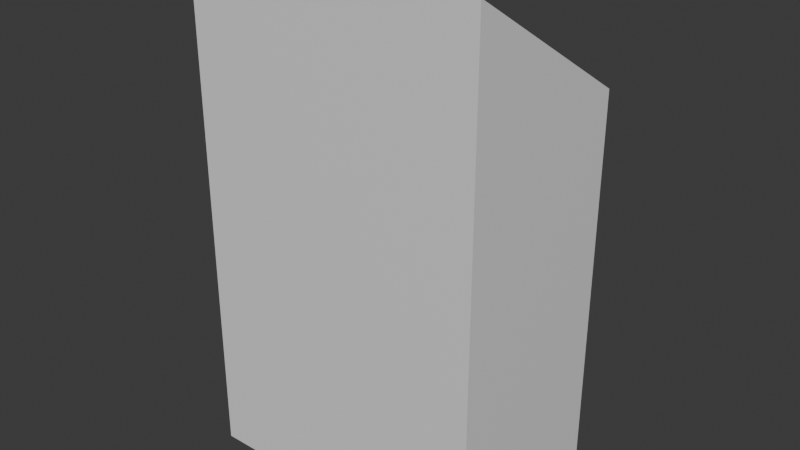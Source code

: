 # Source: podium_1.blend  (saved by Blender 5.1.29; exported with 4.5.12 LTS)
import bpy
from mathutils import Matrix  # noqa: F401  (used for matrix-valued properties, if any)

bpy.ops.wm.read_factory_settings(use_empty=True)
scene = bpy.context.scene
scene.name = 'Scene'

# ---- collections
col_collection = bpy.data.collections.new('Collection'); scene.collection.children.link(col_collection)

# ---- materials (node trees are filled in below, after node groups)
mat_material_001 = bpy.data.materials.new('Material.001')
mat_material_001.roughness = 0.5
mat_buttonanswera = bpy.data.materials.new('ButtonAnswerA')
mat_buttonanswerc = bpy.data.materials.new('ButtonAnswerC')
mat_buttonanswerb = bpy.data.materials.new('ButtonAnswerB')
mat_buttonanswerd = bpy.data.materials.new('ButtonAnswerD')

# ---- material node trees
mat_material_001.use_nodes = True; mat_material_001.node_tree.nodes.clear()
_N = mat_material_001.node_tree.nodes; _L = mat_material_001.node_tree.links
n0 = _N.new('ShaderNodeBsdfPrincipled'); n0.name = 'Principled BSDF'; n0.location = (0, 300)
n1 = _N.new('ShaderNodeOutputMaterial'); n1.name = 'Material Output'; n1.location = (280, 300)
_L.new(n0.outputs[0], n1.inputs[0])
n1.is_active_output = True
mat_buttonanswera.use_nodes = True; mat_buttonanswera.node_tree.nodes.clear()
_N = mat_buttonanswera.node_tree.nodes; _L = mat_buttonanswera.node_tree.links
n0 = _N.new('ShaderNodeBsdfPrincipled'); n0.name = 'Principled BSDF'; n0.location = (-200, 100)
n0.inputs[0].default_value = (0.0, 0.02945, 0.8, 1.0)
n1 = _N.new('ShaderNodeOutputMaterial'); n1.name = 'Material Output'; n1.location = (200, 100)
_L.new(n0.outputs[0], n1.inputs[0])
n1.is_active_output = True
mat_buttonanswerc.use_nodes = True; mat_buttonanswerc.node_tree.nodes.clear()
_N = mat_buttonanswerc.node_tree.nodes; _L = mat_buttonanswerc.node_tree.links
n0 = _N.new('ShaderNodeBsdfPrincipled'); n0.name = 'Principled BSDF'; n0.location = (-200, 100)
n0.inputs[0].default_value = (0.8, 0.6139, 0.0, 1.0)
n1 = _N.new('ShaderNodeOutputMaterial'); n1.name = 'Material Output'; n1.location = (200, 100)
_L.new(n0.outputs[0], n1.inputs[0])
n1.is_active_output = True
mat_buttonanswerb.use_nodes = True; mat_buttonanswerb.node_tree.nodes.clear()
_N = mat_buttonanswerb.node_tree.nodes; _L = mat_buttonanswerb.node_tree.links
n0 = _N.new('ShaderNodeBsdfPrincipled'); n0.name = 'Principled BSDF'; n0.location = (-200, 100)
n0.inputs[0].default_value = (0.0, 0.8, 0.0, 1.0)
n1 = _N.new('ShaderNodeOutputMaterial'); n1.name = 'Material Output'; n1.location = (200, 100)
_L.new(n0.outputs[0], n1.inputs[0])
n1.is_active_output = True
mat_buttonanswerd.use_nodes = True; mat_buttonanswerd.node_tree.nodes.clear()
_N = mat_buttonanswerd.node_tree.nodes; _L = mat_buttonanswerd.node_tree.links
n0 = _N.new('ShaderNodeBsdfPrincipled'); n0.name = 'Principled BSDF'; n0.location = (-200, 100)
n0.inputs[0].default_value = (0.8, 0.008366, 0.0, 1.0)
n1 = _N.new('ShaderNodeOutputMaterial'); n1.name = 'Material Output'; n1.location = (200, 100)
_L.new(n0.outputs[0], n1.inputs[0])
n1.is_active_output = True

# ---- world
world_world = bpy.data.worlds.new('World'); scene.world = world_world
world_world.use_nodes = True; world_world.node_tree.nodes.clear()
_N = world_world.node_tree.nodes; _L = world_world.node_tree.links
n0 = _N.new('ShaderNodeOutputWorld'); n0.name = 'World Output'; n0.location = (200, 100)
n1 = _N.new('ShaderNodeBackground'); n1.name = 'Background'; n1.location = (-200, 100)
n1.inputs[0].default_value = (0.05088, 0.05088, 0.05088, 1.0)
_L.new(n1.outputs[0], n0.inputs[0])
n0.is_active_output = True
world_world.color = (0.05088, 0.05088, 0.05088)
world_world.sun_shadow_jitter_overblur = 0.0

# ---- meshes
me_cube_001 = bpy.data.meshes.new('Cube.001')
me_cube_001.from_pydata([(1.0, 1.0, -1.0), (1.0, -1.0, -1.0), (-1.0, 1.0, -1.0), (-1.0, -1.0, -1.0), (0.9, -0.9018, 0.673), (-0.9, -0.9018, 0.673), (-0.9, 0.9018, 0.325), (0.9, 0.9018, 0.325), (1.0, -1.0, 0.6919), (-1.0, -1.0, 0.6919), (-1.0, 1.0, 0.3061), (1.0, 1.0, 0.3061), (0.9, -0.9764, 0.6361), (-0.9, -0.9764, 0.6361), (-0.9, 0.8272, 0.2882), (0.9, 0.8272, 0.2882), (0.0, -1.0, -1.0), (0.0, -1.0, 0.6919), (0.0, 1.0, -1.0), (0.0, 1.0, 0.3061), (0.0, -0.9018, 0.673), (0.0, 0.9018, 0.325), (0.0, -0.9764, 0.6361), (0.0, 0.8272, 0.2882), (-1.0, 0.0, -1.0), (-1.0, 0.0, 0.499), (1.0, 0.0, -1.0), (1.0, 0.0, 0.499), (-0.9, 0.0, 0.499), (0.9, 0.0, 0.499), (-0.9, -0.07464, 0.4621), (0.9, -0.07464, 0.4621), (0.0, 0.0, -1.0), (0.79, -0.8311, 0.6337), (-0.79, -0.8311, 0.6337), (-0.79, 0.7565, 0.3274), (0.0, -0.07464, 0.4621)], [], [(17, 16, 1, 8), (25, 24, 3, 9), (32, 26, 1, 16), (27, 26, 0, 11), (19, 18, 2, 10), (21, 6, 14, 23), (20, 5, 9, 17), (28, 6, 10, 25), (29, 4, 8, 27), (21, 7, 11, 19), (28, 5, 13, 30), (29, 7, 15, 31), (20, 4, 12, 22), (5, 20, 22, 13), (6, 21, 19, 10), (4, 20, 17, 8), (7, 21, 23, 15), (11, 0, 18, 19), (24, 32, 16, 3), (9, 3, 16, 17), (2, 18, 32, 24), (4, 29, 31, 12), (6, 28, 30, 14), (7, 29, 27, 11), (5, 28, 25, 9), (8, 1, 26, 27), (18, 0, 26, 32), (10, 2, 24, 25), (22, 12, 31, 36), (30, 36, 23, 14), (23, 36, 31, 15), (36, 30, 13, 22)])
me_cube_001.polygons.foreach_set('use_smooth', [True] * 32)
_k = set([(0, 11), (0, 18), (0, 26), (1, 8), (1, 16), (1, 26), (2, 10), (2, 18), (2, 24), (3, 9), (3, 16), (3, 24), (4, 20), (4, 29), (5, 20), (5, 28), (6, 21), (6, 28), (7, 21), (7, 29), (8, 17), (8, 27), (9, 17), (9, 25), (10, 19), (10, 25), (11, 19), (11, 27), (12, 22), (12, 31), (13, 22), (13, 30), (14, 23), (14, 30), (15, 23), (15, 31)])
me_cube_001.attributes.new('sharp_edge', 'BOOLEAN', 'EDGE').data.foreach_set('value', [ (min(e.vertices), max(e.vertices)) in _k for e in me_cube_001.edges])
_uv = me_cube_001.uv_layers.new(name='UVMap')
_uv.uv.foreach_set('vector', [0.5865, 0.875, 0.375, 0.875, 0.375, 0.75, 0.5865, 0.75, 0.5624, 0.125, 0.375, 0.125, 0.375, 0.0, 0.5865, 0.0, 0.25, 0.625, 0.375, 0.625, 0.375, 0.75, 0.25, 0.75, 0.5624, 0.625, 0.375, 0.625, 0.375, 0.5, 0.5383, 0.5, 0.5383, 0.375, 0.375, 0.375, 0.375, 0.25, 0.5383, 0.25, 0.4784, 0.875, 0.4784, 0.9875, 0.4784, 0.9875, 0.4784, 0.875, 0.5605, 0.875, 0.5605, 0.9875, 0.565, 1.0, 0.565, 0.875, 0.5195, 0.9875, 0.4784, 0.9875, 0.474, 1.0, 0.5195, 1.0, 0.5195, 0.7625, 0.5605, 0.7625, 0.565, 0.75, 0.5195, 0.75, 0.4784, 0.875, 0.4784, 0.7625, 0.474, 0.75, 0.474, 0.875, 0.5195, 0.9875, 0.5605, 0.9875, 0.5605, 0.9875, 0.5195, 0.9875, 0.5195, 0.7625, 0.4784, 0.7625, 0.4784, 0.7625, 0.5195, 0.7625, 0.5605, 0.875, 0.5605, 0.7625, 0.5605, 0.7625, 0.5605, 0.875, 0.5605, 0.9875, 0.5605, 0.875, 0.5605, 0.875, 0.5605, 0.9875, 0.4784, 0.9875, 0.4784, 0.875, 0.474, 0.875, 0.474, 1.0, 0.5605, 0.7625, 0.5605, 0.875, 0.565, 0.875, 0.565, 0.75, 0.4784, 0.7625, 0.4784, 0.875, 0.4784, 0.875, 0.4784, 0.7625, 0.5383, 0.5, 0.375, 0.5, 0.375, 0.375, 0.5383, 0.375, 0.125, 0.625, 0.25, 0.625, 0.25, 0.75, 0.125, 0.75, 0.5865, 1.0, 0.375, 1.0, 0.375, 0.875, 0.5865, 0.875, 0.125, 0.5, 0.25, 0.5, 0.25, 0.625, 0.125, 0.625, 0.5605, 0.7625, 0.5195, 0.7625, 0.5195, 0.7625, 0.5605, 0.7625, 0.4784, 0.9875, 0.5195, 0.9875, 0.5195, 0.9875, 0.4784, 0.9875, 0.4784, 0.7625, 0.5195, 0.7625, 0.5195, 0.75, 0.474, 0.75, 0.5605, 0.9875, 0.5195, 0.9875, 0.5195, 1.0, 0.565, 1.0, 0.5865, 0.75, 0.375, 0.75, 0.375, 0.625, 0.5624, 0.625, 0.25, 0.5, 0.375, 0.5, 0.375, 0.625, 0.25, 0.625, 0.5383, 0.25, 0.375, 0.25, 0.375, 0.125, 0.5624, 0.125, 0.5605, 0.875, 0.5605, 0.7625, 0.5195, 0.7625, 0.5195, 0.875, 0.5195, 0.9875, 0.5195, 0.875, 0.4784, 0.875, 0.4784, 0.9875, 0.4784, 0.875, 0.5195, 0.875, 0.5195, 0.7625, 0.4784, 0.7625, 0.5195, 0.875, 0.5195, 0.9875, 0.5605, 0.9875, 0.5605, 0.875])
me_cube_001.materials.append(mat_material_001)
me_cube_001.update()
me_cube_001.normals_split_custom_set([tuple(v) for v in zip(*[iter([0.0, -1.0, 0.0, 0.0, -1.0, 0.0, 0.0, -1.0, 0.0, 0.0, -1.0, 0.0, -1.0, 0.0, 0.0, -1.0, 0.0, 0.0, -1.0, 0.0, 0.0, -1.0, 0.0, 0.0, 0.0, 0.0, -1.0, 0.0, 0.0, -1.0, 0.0, 0.0, -1.0, 0.0, 0.0, -1.0, 1.0, 0.0, 0.0, 1.0, 0.0, 0.0, 1.0, 0.0, 0.0, 1.0, 0.0, 0.0, 0.0, 1.0, 0.0, 0.0, 1.0, 0.0, 0.0, 1.0, 0.0, 0.0, 1.0, 0.0, 0.0, -0.4429, 0.8966, 0.3821, -0.4093, 0.8285, 0.846, -0.2362, 0.4781, 0.0, -0.4429, 0.8966, 0.0, 0.1894, 0.9819, -3.077e-07, 0.1894, 0.9819, -3.077e-07, 0.1894, 0.9819, 0.0, 0.1894, 0.9819, -1.539e-07, 0.1894, 0.9819, 1.539e-07, 0.1894, 0.9819, 1.539e-07, 0.1894, 0.9819, -1.539e-07, 0.1894, 0.9819, 1.539e-07, 0.1894, 0.9819, 3.077e-07, 0.1894, 0.9819, 3.077e-07, 0.1894, 0.9819, 1.539e-07, 0.1894, 0.9819, 0.0, 0.1894, 0.9819, -1.539e-07, 0.1894, 0.9819, -1.539e-07, 0.1894, 0.9819, 0.0, 0.1894, 0.9819, 1.0, -6.663e-08, 1.989e-08, 0.846, 0.2362, -0.4781, 0.3821, 0.4093, -0.8285, 1.0, -2.557e-07, 7.633e-08, -1.0, 0.0, 1.989e-08, -0.3821, -0.4093, 0.8285, -0.846, -0.2362, 0.4781, -1.0, 0.0, 7.633e-08, 0.0, 0.4429, -0.8966, -0.846, 0.2362, -0.4781, -0.3821, 0.4093, -0.8285, 0.0, 0.4429, -0.8966, 0.846, 0.2362, -0.4781, 0.0, 0.4429, -0.8966, 0.0, 0.4429, -0.8966, 0.3821, 0.4093, -0.8285, 1.539e-07, 0.1894, 0.9819, 0.0, 0.1894, 0.9819, 0.0, 0.1894, 0.9819, 1.539e-07, 0.1894, 0.9819, 3.077e-07, 0.1894, 0.9819, 0.0, 0.1894, 0.9819, 0.0, 0.1894, 0.9819, 3.077e-07, 0.1894, 0.9819, -0.3821, -0.4093, 0.8285, 0.0, -0.4429, 0.8966, 0.0, -0.4429, 0.8966, -0.846, -0.2362, 0.4781, 0.0, 1.0, 0.0, 0.0, 1.0, 0.0, 0.0, 1.0, 0.0, 0.0, 1.0, 0.0, 0.0, 0.0, -1.0, 0.0, 0.0, -1.0, 0.0, 0.0, -1.0, 0.0, 0.0, -1.0, 0.0, -1.0, 0.0, 0.0, -1.0, 0.0, 0.0, -1.0, 0.0, 0.0, -1.0, 0.0, 0.0, 0.0, -1.0, 0.0, 0.0, -1.0, 0.0, 0.0, -1.0, 0.0, 0.0, -1.0, -0.846, 0.2362, -0.4781, -1.0, 0.0, 1.989e-08, -1.0, 0.0, 7.633e-08, -0.3821, 0.4093, -0.8285, 0.3821, -0.4093, 0.8285, 1.0, -6.663e-08, 1.989e-08, 1.0, -2.557e-07, 7.633e-08, 0.846, -0.2362, 0.4781, -1.539e-07, 0.1894, 0.9819, 1.539e-07, 0.1894, 0.9819, 1.539e-07, 0.1894, 0.9819, -1.539e-07, 0.1894, 0.9819, -3.077e-07, 0.1894, 0.9819, -1.539e-07, 0.1894, 0.9819, -1.539e-07, 0.1894, 0.9819, -3.077e-07, 0.1894, 0.9819, 1.0, 0.0, 0.0, 1.0, 0.0, 0.0, 1.0, 0.0, 0.0, 1.0, 0.0, 0.0, 0.0, 0.0, -1.0, 0.0, 0.0, -1.0, 0.0, 0.0, -1.0, 0.0, 0.0, -1.0, -1.0, 0.0, 0.0, -1.0, 0.0, 0.0, -1.0, 0.0, 0.0, -1.0, 0.0, 0.0, 0.0, 0.1894, 0.9819, 0.0, 0.1894, 0.9819, 0.0, 0.1894, 0.9819, 0.0, 0.1894, 0.9819, 0.0, 0.1894, 0.9819, 0.0, 0.1894, 0.9819, 0.0, 0.1894, 0.9819, 0.0, 0.1894, 0.9819, 0.0, 0.1894, 0.9819, 0.0, 0.1894, 0.9819, 0.0, 0.1894, 0.9819, 0.0, 0.1894, 0.9819, 0.0, 0.1894, 0.9819, 0.0, 0.1894, 0.9819, 0.0, 0.1894, 0.9819, 0.0, 0.1894, 0.9819])] * 3)])
me_cube_002 = bpy.data.meshes.new('Cube.002')
me_cube_002.from_pydata([(0.35, -0.3434, 0.07265), (0.35, 0.362, -0.06343), (-0.35, -0.3434, 0.07265), (-0.35, 0.362, -0.06343), (0.45, 0.4229, -0.1008), (0.45, -0.4789, 0.07315), (-0.45, 0.4229, -0.1008), (-0.45, -0.4789, 0.07315), (0.45, 0.4602, -0.08237), (0.45, -0.4416, 0.09159), (-0.45, 0.4602, -0.08237), (-0.45, -0.4416, 0.09159), (0.35, 0.362, -0.06343), (0.35, -0.3434, 0.07265), (-0.35, 0.362, -0.06343), (-0.35, -0.3434, 0.07265)], [], [(3, 2, 15, 14), (5, 7, 6, 4), (10, 6, 7, 11), (8, 4, 6, 10), (9, 5, 4, 8), (11, 7, 5, 9), (1, 0, 9, 8), (2, 3, 10, 11), (3, 1, 8, 10), (0, 2, 11, 9), (13, 12, 14, 15), (1, 3, 14, 12), (0, 1, 12, 13), (2, 0, 13, 15)])
me_cube_002.polygons.foreach_set('material_index', [0, 0, 0, 0, 0, 0, 0, 0, 0, 0, 1, 0, 0, 0])
_k = set([(0, 1), (2, 3), (4, 5), (6, 7), (8, 9), (10, 11), (12, 13), (14, 15)])
me_cube_002.attributes.new('sharp_edge', 'BOOLEAN', 'EDGE').data.foreach_set('value', [ (min(e.vertices), max(e.vertices)) in _k for e in me_cube_002.edges])
_uv = me_cube_002.uv_layers.new(name='UVMap')
_uv.uv.foreach_set('vector', [0.1052, 0.8836, 0.1052, 0.1425, 0.1052, 0.1425, 0.1052, 0.8836, 0.9457, 0.0001291, 0.0001292, 0.0001291, 0.0001291, 0.9476, 0.9457, 0.9476, 0.9724, 0.0001292, 0.9459, 0.03496, 0.9459, 0.9999, 0.9724, 0.965, 0.9457, 0.9868, 0.9457, 0.9476, 0.0001291, 0.9476, 0.0001291, 0.9868, 0.9991, 0.965, 0.9726, 0.9999, 0.9726, 0.03496, 0.9991, 0.0001291, 0.0001292, 0.03934, 0.0001292, 0.0001291, 0.9457, 0.0001291, 0.9457, 0.03934, 0.8406, 0.8836, 0.8406, 0.1425, 0.9457, 0.03934, 0.9457, 0.9868, 0.1052, 0.1425, 0.1052, 0.8836, 0.0001291, 0.9868, 0.0001292, 0.03934, 0.1052, 0.8836, 0.8406, 0.8836, 0.9457, 0.9868, 0.0001291, 0.9868, 0.8406, 0.1425, 0.1052, 0.1425, 0.0001292, 0.03934, 0.9457, 0.03934, 0.0, 0.0, 1.0, 0.0, 1.0, 1.0, 0.0, 1.0, 0.8406, 0.8836, 0.1052, 0.8836, 0.1052, 0.8836, 0.8406, 0.8836, 0.8406, 0.1425, 0.8406, 0.8836, 0.8406, 0.8836, 0.8406, 0.1425, 0.1052, 0.1425, 0.8406, 0.1425, 0.8406, 0.1425, 0.1052, 0.1425])
me_cube_002.materials.append(mat_material_001)
me_cube_002.materials.append(mat_buttonanswera)
me_cube_002.update()
me_cube_002.normals_split_custom_set([tuple(v) for v in zip(*[iter([0.0, 0.0, 1.0, 0.0, 0.0, 1.0, 0.0, 0.0, 1.0, 0.0, 0.0, 1.0, 0.0, -0.1894, -0.9819, 0.0, -0.1894, -0.9819, 0.0, -0.1894, -0.9819, 0.0, -0.1894, -0.9819, -1.0, 4.029e-08, 9.622e-08, -1.0, 4.029e-08, 9.622e-08, -1.0, 4.029e-08, 9.622e-08, -1.0, 4.029e-08, 9.622e-08, 0.0, 0.4429, -0.8966, 0.0, 0.4429, -0.8966, 0.0, 0.4429, -0.8966, 0.0, 0.4429, -0.8966, 1.0, -4.029e-08, -9.622e-08, 1.0, -4.029e-08, -9.622e-08, 1.0, -4.029e-08, -9.622e-08, 1.0, -4.029e-08, -9.622e-08, 0.0, -0.4429, 0.8966, 0.0, -0.4429, 0.8966, 0.0, -0.4429, 0.8966, 0.0, -0.4429, 0.8966, 1.479e-07, 0.1894, 0.9819, 1.479e-07, 0.1894, 0.9819, 1.479e-07, 0.1894, 0.9819, 1.479e-07, 0.1894, 0.9819, 2.959e-07, 0.1894, 0.9819, 2.959e-07, 0.1894, 0.9819, 2.959e-07, 0.1894, 0.9819, 2.959e-07, 0.1894, 0.9819, -1.746e-08, 0.1894, 0.9819, -1.746e-08, 0.1894, 0.9819, -1.746e-08, 0.1894, 0.9819, -1.746e-08, 0.1894, 0.9819, -3.492e-08, 0.1894, 0.9819, -3.492e-08, 0.1894, 0.9819, -3.492e-08, 0.1894, 0.9819, -3.492e-08, 0.1894, 0.9819, -6.296e-08, 0.1894, 0.9819, -6.296e-08, 0.1894, 0.9819, -6.296e-08, 0.1894, 0.9819, -6.296e-08, 0.1894, 0.9819, 0.0, 0.0, 1.0, 0.0, 0.0, 1.0, 0.0, 0.0, 1.0, 0.0, 0.0, 1.0, 0.0, 0.0, 1.0, 0.0, 0.0, 1.0, 0.0, 0.0, 1.0, 0.0, 0.0, 1.0, 0.0, 0.0, 1.0, 0.0, 0.0, 1.0, 0.0, 0.0, 1.0, 0.0, 0.0, 1.0])] * 3)])
me_cube_003 = bpy.data.meshes.new('Cube.003')
me_cube_003.from_pydata([(0.35, 0.362, -0.06343), (0.35, -0.3434, 0.07265), (-0.35, 0.362, -0.06343), (-0.35, -0.3434, 0.07265), (0.45, 0.4229, -0.1008), (0.45, -0.4789, 0.07315), (-0.45, 0.4229, -0.1008), (-0.45, -0.4789, 0.07315), (0.45, 0.4602, -0.08237), (0.45, -0.4416, 0.09159), (-0.45, 0.4602, -0.08237), (-0.45, -0.4416, 0.09159), (0.35, 0.362, -0.06343), (0.35, -0.3434, 0.07265), (-0.35, 0.362, -0.06343), (-0.35, -0.3434, 0.07265)], [], [(2, 3, 15, 14), (5, 7, 6, 4), (11, 7, 5, 9), (9, 5, 4, 8), (8, 4, 6, 10), (10, 6, 7, 11), (0, 1, 9, 8), (3, 2, 10, 11), (1, 3, 11, 9), (2, 0, 8, 10), (13, 12, 14, 15), (3, 1, 13, 15), (1, 0, 12, 13), (0, 2, 14, 12)])
me_cube_003.polygons.foreach_set('material_index', [0, 0, 0, 0, 0, 0, 0, 0, 0, 0, 1, 0, 0, 0])
_k = set([(0, 1), (2, 3), (4, 5), (6, 7), (8, 9), (10, 11), (12, 13), (14, 15)])
me_cube_003.attributes.new('sharp_edge', 'BOOLEAN', 'EDGE').data.foreach_set('value', [ (min(e.vertices), max(e.vertices)) in _k for e in me_cube_003.edges])
_uv = me_cube_003.uv_layers.new(name='UVMap')
_uv.uv.foreach_set('vector', [0.8824, 0.106, 0.8841, 0.8842, 0.8841, 0.8842, 0.8824, 0.106, 0.01558, 0.9999, 0.991, 0.9999, 0.9864, 0.02385, 0.03437, 0.02385, 0.9949, 0.9949, 0.991, 0.9999, 0.01558, 0.9999, 9.971e-05, 0.9949, 9.971e-05, 0.9949, 0.01558, 0.9999, 0.03437, 0.02385, 0.01963, 9.989e-05, 0.01963, 9.989e-05, 0.03437, 0.02385, 0.9864, 0.02385, 0.99, 9.974e-05, 0.99, 9.974e-05, 0.9864, 0.02385, 0.991, 0.9999, 0.9949, 0.9949, 0.1257, 0.106, 0.1125, 0.8842, 9.971e-05, 0.9949, 0.01963, 9.989e-05, 0.8841, 0.8842, 0.8824, 0.106, 0.99, 9.974e-05, 0.9949, 0.9949, 0.1125, 0.8842, 0.8841, 0.8842, 0.9949, 0.9949, 9.971e-05, 0.9949, 0.8824, 0.106, 0.1257, 0.106, 0.01963, 9.989e-05, 0.99, 9.974e-05, 0.0, 0.0, 1.0, 0.0, 1.0, 1.0, 0.0, 1.0, 0.8841, 0.8842, 0.1125, 0.8842, 0.1125, 0.8842, 0.8841, 0.8842, 0.1125, 0.8842, 0.1257, 0.106, 0.1257, 0.106, 0.1125, 0.8842, 0.1257, 0.106, 0.8824, 0.106, 0.8824, 0.106, 0.1257, 0.106])
me_cube_003.materials.append(mat_material_001)
me_cube_003.materials.append(mat_buttonanswerc)
me_cube_003.update()
me_cube_003.normals_split_custom_set([tuple(v) for v in zip(*[iter([0.0, 0.0, 1.0, 0.0, 0.0, 1.0, 0.0, 0.0, 1.0, 0.0, 0.0, 1.0, 0.0, -0.1894, -0.9819, 0.0, -0.1894, -0.9819, 0.0, -0.1894, -0.9819, 0.0, -0.1894, -0.9819, 0.0, -0.4429, 0.8966, 0.0, -0.4429, 0.8966, 0.0, -0.4429, 0.8966, 0.0, -0.4429, 0.8966, 1.0, -8.057e-08, 0.0, 1.0, -8.057e-08, 0.0, 1.0, -8.057e-08, 0.0, 1.0, -8.057e-08, 0.0, 0.0, 0.4429, -0.8966, 0.0, 0.4429, -0.8966, 0.0, 0.4429, -0.8966, 0.0, 0.4429, -0.8966, -1.0, 4.029e-08, 0.0, -1.0, 4.029e-08, 0.0, -1.0, 4.029e-08, 0.0, -1.0, 4.029e-08, 0.0, -2.56e-07, 0.1894, 0.9819, -2.56e-07, 0.1894, 0.9819, -2.56e-07, 0.1894, 0.9819, -2.56e-07, 0.1894, 0.9819, -5.69e-09, 0.1894, 0.9819, -5.69e-09, 0.1894, 0.9819, -5.69e-09, 0.1894, 0.9819, -5.69e-09, 0.1894, 0.9819, 2.328e-08, 0.1894, 0.9819, 2.328e-08, 0.1894, 0.9819, 2.328e-08, 0.1894, 0.9819, 2.328e-08, 0.1894, 0.9819, 1.746e-08, 0.1894, 0.9819, 1.746e-08, 0.1894, 0.9819, 1.746e-08, 0.1894, 0.9819, 1.746e-08, 0.1894, 0.9819, 3.657e-08, 0.1894, 0.9819, 3.657e-08, 0.1894, 0.9819, 3.657e-08, 0.1894, 0.9819, 3.657e-08, 0.1894, 0.9819, 0.0, 0.0, 1.0, 0.0, 0.0, 1.0, 0.0, 0.0, 1.0, 0.0, 0.0, 1.0, 0.0, 0.0, 1.0, 0.0, 0.0, 1.0, 0.0, 0.0, 1.0, 0.0, 0.0, 1.0, 0.0, 0.0, 1.0, 0.0, 0.0, 1.0, 0.0, 0.0, 1.0, 0.0, 0.0, 1.0])] * 3)])
me_cube_004 = bpy.data.meshes.new('Cube.004')
me_cube_004.from_pydata([(-0.35, -0.3434, 0.07265), (-0.35, 0.362, -0.06343), (0.35, -0.3434, 0.07265), (0.35, 0.362, -0.06343), (-0.45, -0.4789, 0.07315), (-0.45, 0.4229, -0.1008), (0.45, -0.4789, 0.07315), (0.45, 0.4229, -0.1008), (-0.45, -0.4416, 0.09159), (-0.45, 0.4602, -0.08237), (0.45, -0.4416, 0.09159), (0.45, 0.4602, -0.08237), (-0.35, -0.3434, 0.07265), (-0.35, 0.362, -0.06343), (0.35, -0.3434, 0.07265), (0.35, 0.362, -0.06343)], [], [(0, 2, 14, 12), (5, 7, 6, 4), (8, 4, 6, 10), (10, 6, 7, 11), (11, 7, 5, 9), (9, 5, 4, 8), (0, 1, 9, 8), (3, 2, 10, 11), (1, 3, 11, 9), (2, 0, 8, 10), (13, 12, 14, 15), (2, 3, 15, 14), (3, 1, 13, 15), (1, 0, 12, 13)])
me_cube_004.polygons.foreach_set('material_index', [0, 0, 0, 0, 0, 0, 0, 0, 0, 0, 1, 0, 0, 0])
_k = set([(0, 1), (2, 3), (4, 5), (6, 7), (8, 9), (10, 11), (12, 13), (14, 15)])
me_cube_004.attributes.new('sharp_edge', 'BOOLEAN', 'EDGE').data.foreach_set('value', [ (min(e.vertices), max(e.vertices)) in _k for e in me_cube_004.edges])
_uv = me_cube_004.uv_layers.new(name='UVMap')
_uv.uv.foreach_set('vector', [0.8643, 0.8885, 0.1114, 0.8849, 0.1114, 0.8849, 0.8643, 0.8885, 0.9281, 0.009286, 9.856e-05, 0.004852, 9.861e-05, 0.9803, 0.9515, 0.9849, 0.9746, 0.9999, 0.9515, 0.9849, 9.861e-05, 0.9803, 0.003872, 0.9953, 0.003872, 0.9953, 9.861e-05, 0.9803, 9.856e-05, 0.004852, 0.003777, 9.865e-05, 0.003777, 9.865e-05, 9.856e-05, 0.004852, 0.9281, 0.009286, 0.9501, 0.00462, 0.9501, 0.00462, 0.9281, 0.009286, 0.9515, 0.9849, 0.9746, 0.9999, 0.8643, 0.8885, 0.8473, 0.1101, 0.9501, 0.00462, 0.9746, 0.9999, 0.1092, 0.1065, 0.1114, 0.8849, 0.003872, 0.9953, 0.003777, 9.865e-05, 0.8473, 0.1101, 0.1092, 0.1065, 0.003777, 9.865e-05, 0.9501, 0.00462, 0.1114, 0.8849, 0.8643, 0.8885, 0.9746, 0.9999, 0.003872, 0.9953, 0.0, 0.0, 1.0, 0.0, 1.0, 1.0, 0.0, 1.0, 0.1114, 0.8849, 0.1092, 0.1065, 0.1092, 0.1065, 0.1114, 0.8849, 0.1092, 0.1065, 0.8473, 0.1101, 0.8473, 0.1101, 0.1092, 0.1065, 0.8473, 0.1101, 0.8643, 0.8885, 0.8643, 0.8885, 0.8473, 0.1101])
me_cube_004.materials.append(mat_material_001)
me_cube_004.materials.append(mat_buttonanswerb)
me_cube_004.update()
me_cube_004.normals_split_custom_set([tuple(v) for v in zip(*[iter([0.0, 0.0, 1.0, 0.0, 0.0, 1.0, 0.0, 0.0, 1.0, 0.0, 0.0, 1.0, 0.0, -0.1894, -0.9819, 0.0, -0.1894, -0.9819, 0.0, -0.1894, -0.9819, 0.0, -0.1894, -0.9819, 0.0, -0.4429, 0.8966, 0.0, -0.4429, 0.8966, 0.0, -0.4429, 0.8966, 0.0, -0.4429, 0.8966, 1.0, -4.029e-08, 9.622e-08, 1.0, -4.029e-08, 9.622e-08, 1.0, -4.029e-08, 9.622e-08, 1.0, -4.029e-08, 9.622e-08, 0.0, 0.4429, -0.8966, 0.0, 0.4429, -0.8966, 0.0, 0.4429, -0.8966, 0.0, 0.4429, -0.8966, -1.0, 4.029e-08, -9.622e-08, -1.0, 4.029e-08, -9.622e-08, -1.0, 4.029e-08, -9.622e-08, -1.0, 4.029e-08, -9.622e-08, -9.672e-08, 0.1894, 0.9819, -9.672e-08, 0.1894, 0.9819, -9.672e-08, 0.1894, 0.9819, -9.672e-08, 0.1894, 0.9819, -2.39e-07, 0.1894, 0.9819, -2.39e-07, 0.1894, 0.9819, -2.39e-07, 0.1894, 0.9819, -2.39e-07, 0.1894, 0.9819, 1.746e-08, 0.1894, 0.9819, 1.746e-08, 0.1894, 0.9819, 1.746e-08, 0.1894, 0.9819, 1.746e-08, 0.1894, 0.9819, 2.328e-08, 0.1894, 0.9819, 2.328e-08, 0.1894, 0.9819, 2.328e-08, 0.1894, 0.9819, 2.328e-08, 0.1894, 0.9819, 4.676e-08, 0.1894, 0.9819, 4.676e-08, 0.1894, 0.9819, 4.676e-08, 0.1894, 0.9819, 4.676e-08, 0.1894, 0.9819, 0.0, 0.0, 1.0, 0.0, 0.0, 1.0, 0.0, 0.0, 1.0, 0.0, 0.0, 1.0, 0.0, 0.0, 1.0, 0.0, 0.0, 1.0, 0.0, 0.0, 1.0, 0.0, 0.0, 1.0, 0.0, 0.0, 1.0, 0.0, 0.0, 1.0, 0.0, 0.0, 1.0, 0.0, 0.0, 1.0])] * 3)])
me_cube_005 = bpy.data.meshes.new('Cube.005')
me_cube_005.from_pydata([(-0.35, 0.362, -0.06343), (-0.35, -0.3434, 0.07265), (0.35, 0.362, -0.06343), (0.35, -0.3434, 0.07265), (-0.45, -0.4789, 0.07315), (-0.45, 0.4229, -0.1008), (0.45, -0.4789, 0.07315), (0.45, 0.4229, -0.1008), (-0.45, -0.4416, 0.09159), (-0.45, 0.4602, -0.08237), (0.45, -0.4416, 0.09159), (0.45, 0.4602, -0.08237), (-0.35, -0.3434, 0.07265), (-0.35, 0.362, -0.06343), (0.35, -0.3434, 0.07265), (0.35, 0.362, -0.06343)], [], [(1, 3, 14, 12), (5, 7, 6, 4), (11, 7, 5, 9), (10, 6, 7, 11), (8, 4, 6, 10), (9, 5, 4, 8), (1, 0, 9, 8), (2, 3, 10, 11), (3, 1, 8, 10), (0, 2, 11, 9), (13, 12, 14, 15), (0, 1, 12, 13), (2, 0, 13, 15), (3, 2, 15, 14)])
me_cube_005.polygons.foreach_set('material_index', [0, 0, 0, 0, 0, 0, 0, 0, 0, 0, 1, 0, 0, 0])
_k = set([(0, 1), (2, 3), (4, 5), (6, 7), (8, 9), (10, 11), (12, 13), (14, 15)])
me_cube_005.attributes.new('sharp_edge', 'BOOLEAN', 'EDGE').data.foreach_set('value', [ (min(e.vertices), max(e.vertices)) in _k for e in me_cube_005.edges])
_uv = me_cube_005.uv_layers.new(name='UVMap')
_uv.uv.foreach_set('vector', [0.8817, 0.8843, 0.1137, 0.8806, 0.1137, 0.8806, 0.8817, 0.8843, 0.9477, 0.02825, 9.973e-05, 0.02373, 9.972e-05, 0.9953, 0.971, 0.9999, 0.003854, 9.97e-05, 9.973e-05, 0.02373, 0.9477, 0.02825, 0.9698, 0.004715, 0.003949, 0.9903, 9.972e-05, 0.9953, 9.973e-05, 0.02373, 0.003854, 9.97e-05, 0.9941, 0.995, 0.971, 0.9999, 9.972e-05, 0.9953, 0.003949, 0.9903, 0.9698, 0.004715, 0.9477, 0.02825, 0.971, 0.9999, 0.9941, 0.995, 0.8817, 0.8843, 0.8647, 0.1097, 0.9698, 0.004715, 0.9941, 0.995, 0.1115, 0.1061, 0.1137, 0.8806, 0.003949, 0.9903, 0.003854, 9.97e-05, 0.1137, 0.8806, 0.8817, 0.8843, 0.9941, 0.995, 0.003949, 0.9903, 0.8647, 0.1097, 0.1115, 0.1061, 0.003854, 9.97e-05, 0.9698, 0.004715, 0.0, 0.0, 1.0, 0.0, 1.0, 1.0, 0.0, 1.0, 0.8647, 0.1097, 0.8817, 0.8843, 0.8817, 0.8843, 0.8647, 0.1097, 0.1115, 0.1061, 0.8647, 0.1097, 0.8647, 0.1097, 0.1115, 0.1061, 0.1137, 0.8806, 0.1115, 0.1061, 0.1115, 0.1061, 0.1137, 0.8806])
me_cube_005.materials.append(mat_material_001)
me_cube_005.materials.append(mat_buttonanswerd)
me_cube_005.update()
me_cube_005.normals_split_custom_set([tuple(v) for v in zip(*[iter([0.0, 0.0, 1.0, 0.0, 0.0, 1.0, 0.0, 0.0, 1.0, 0.0, 0.0, 1.0, 0.0, -0.1894, -0.9819, 0.0, -0.1894, -0.9819, 0.0, -0.1894, -0.9819, 0.0, -0.1894, -0.9819, 0.0, 0.4429, -0.8966, 0.0, 0.4429, -0.8966, 0.0, 0.4429, -0.8966, 0.0, 0.4429, -0.8966, 1.0, 0.0, 0.0, 1.0, 0.0, 0.0, 1.0, 0.0, 0.0, 1.0, 0.0, 0.0, 0.0, -0.4429, 0.8966, 0.0, -0.4429, 0.8966, 0.0, -0.4429, 0.8966, 0.0, -0.4429, 0.8966, -1.0, 4.029e-08, 0.0, -1.0, 4.029e-08, 0.0, -1.0, 4.029e-08, 0.0, -1.0, 4.029e-08, 0.0, -5.69e-09, 0.1894, 0.9819, -5.69e-09, 0.1894, 0.9819, -5.69e-09, 0.1894, 0.9819, -5.69e-09, 0.1894, 0.9819, -5.69e-09, 0.1894, 0.9819, -5.69e-09, 0.1894, 0.9819, -5.69e-09, 0.1894, 0.9819, -5.69e-09, 0.1894, 0.9819, -1.164e-08, 0.1894, 0.9819, -1.164e-08, 0.1894, 0.9819, -1.164e-08, 0.1894, 0.9819, -1.164e-08, 0.1894, 0.9819, 1.746e-08, 0.1894, 0.9819, 1.746e-08, 0.1894, 0.9819, 1.746e-08, 0.1894, 0.9819, 1.746e-08, 0.1894, 0.9819, 0.0, 0.1894, 0.9819, 0.0, 0.1894, 0.9819, 0.0, 0.1894, 0.9819, 0.0, 0.1894, 0.9819, 0.0, 0.0, 1.0, 0.0, 0.0, 1.0, 0.0, 0.0, 1.0, 0.0, 0.0, 1.0, 0.0, 0.0, 1.0, 0.0, 0.0, 1.0, 0.0, 0.0, 1.0, 0.0, 0.0, 1.0, 0.0, 0.0, 1.0, 0.0, 0.0, 1.0, 0.0, 0.0, 1.0, 0.0, 0.0, 1.0])] * 3)])

# ---- objects
ob_cube_001 = bpy.data.objects.new('Cube.001', me_cube_001)
ob_buttonanswera = bpy.data.objects.new('ButtonAnswerA', me_cube_002)
ob_buttonanswerc = bpy.data.objects.new('ButtonAnswerC', me_cube_003)
ob_buttonanswerb = bpy.data.objects.new('ButtonAnswerB', me_cube_004)
ob_buttonanswerd = bpy.data.objects.new('ButtonAnswerD', me_cube_005)

# ---- transforms, parenting, visibility, modifiers, constraints
ob_cube_001.location = (0.0, 0.0, 0.0)
ob_cube_001.rotation_euler = (-1.629e-07, 0.0, 0.0)
ob_cube_001.scale = (1.13, 0.71, 2.3)
ob_buttonanswera.location = (0.5085, -0.3533, 1.295)
ob_buttonanswera.rotation_euler = (-1.629e-07, 0.0, 0.0)
ob_buttonanswera.scale = (1.13, 0.71, 2.3)
ob_buttonanswerc.location = (0.5085, 0.287, 0.8946)
ob_buttonanswerc.rotation_euler = (-1.629e-07, 0.0, 0.0)
ob_buttonanswerc.scale = (1.13, 0.71, 2.3)
ob_buttonanswerb.location = (-0.5085, -0.3533, 1.295)
ob_buttonanswerb.rotation_euler = (-1.629e-07, 0.0, 0.0)
ob_buttonanswerb.scale = (1.13, 0.71, 2.3)
ob_buttonanswerd.location = (-0.5085, 0.287, 0.8946)
ob_buttonanswerd.rotation_euler = (-1.629e-07, 0.0, 0.0)
ob_buttonanswerd.scale = (1.13, 0.71, 2.3)

# ---- collection membership
col_collection.objects.link(ob_cube_001)
col_collection.objects.link(ob_buttonanswera)
col_collection.objects.link(ob_buttonanswerc)
col_collection.objects.link(ob_buttonanswerb)
col_collection.objects.link(ob_buttonanswerd)

# ---- scene / render settings (as saved in the file)
scene.frame_start = 1; scene.frame_end = 250; scene.frame_set(1)
scene.render.engine = 'BLENDER_EEVEE_NEXT'
scene.render.bake_bias = 0.0
scene.render.bake_samples = 0
scene.cycles.sampling_pattern = 'TABULATED_SOBOL'
scene.eevee.use_volume_custom_range = False
bpy.context.view_layer.update()

# ---- added for rendering (the .blend has no active camera and no usable light): camera, sun
cam_auto = bpy.data.cameras.new('AutoCamera')
cam_auto.lens = 50.0
cam_auto.sensor_width = 36.0
cam_auto.clip_end = 1000.0
ob_auto_camera = bpy.data.objects.new('AutoCamera', cam_auto)
scene.collection.objects.link(ob_auto_camera)
ob_auto_camera.location = (4.36591, -5.23909, 3.1384)
ob_auto_camera.rotation_euler = (1.09748, -7.21219e-08, 0.694738)
scene.camera = ob_auto_camera
light_auto_sun = bpy.data.lights.new('AutoSun', 'SUN')
light_auto_sun.energy = 3.0
light_auto_sun.angle = 0.0523599
ob_auto_sun = bpy.data.objects.new('AutoSun', light_auto_sun)
scene.collection.objects.link(ob_auto_sun)
ob_auto_sun.rotation_euler = (0.872665, 0.174533, 0.523599)
bpy.context.view_layer.update()
